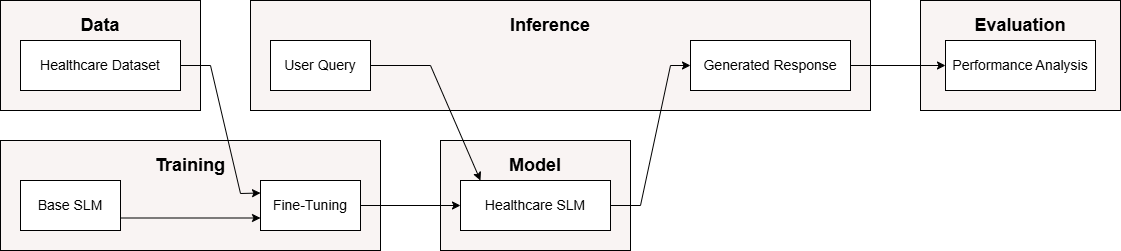

The diagram above was exported from draw.io. Its source (the exported page's mxGraphModel, read from the mxfile embedded in the PNG):
<mxGraphModel dx="1305" dy="653" grid="1" gridSize="10" guides="1" tooltips="1" connect="1" arrows="1" fold="1" page="1" pageScale="1" pageWidth="850" pageHeight="1100" math="0" shadow="0">
  <root>
    <mxCell id="0" />
    <mxCell id="1" parent="0" />
    <mxCell id="3S4hShiBoXArrpJBDaN--16" value="" style="rounded=0;whiteSpace=wrap;html=1;fillColor=#F9F4F3;" vertex="1" parent="1">
      <mxGeometry x="1000" y="280" width="200" height="110" as="geometry" />
    </mxCell>
    <mxCell id="3S4hShiBoXArrpJBDaN--13" value="" style="rounded=0;whiteSpace=wrap;html=1;fillColor=#F9F4F3;" vertex="1" parent="1">
      <mxGeometry x="520" y="420" width="190" height="110" as="geometry" />
    </mxCell>
    <mxCell id="3S4hShiBoXArrpJBDaN--8" value="" style="rounded=0;whiteSpace=wrap;html=1;fillColor=#F9F4F3;" vertex="1" parent="1">
      <mxGeometry x="80" y="420" width="380" height="110" as="geometry" />
    </mxCell>
    <mxCell id="3S4hShiBoXArrpJBDaN--1" value="" style="rounded=0;whiteSpace=wrap;html=1;fillColor=#F9F4F3;" vertex="1" parent="1">
      <mxGeometry x="80" y="280" width="200" height="110" as="geometry" />
    </mxCell>
    <mxCell id="3S4hShiBoXArrpJBDaN--21" style="rounded=0;orthogonalLoop=1;jettySize=auto;html=1;exitX=1;exitY=0.5;exitDx=0;exitDy=0;entryX=0;entryY=0.25;entryDx=0;entryDy=0;" edge="1" parent="1" source="3S4hShiBoXArrpJBDaN--2" target="3S4hShiBoXArrpJBDaN--10">
      <mxGeometry relative="1" as="geometry">
        <Array as="points">
          <mxPoint x="290" y="345" />
          <mxPoint x="320" y="473" />
        </Array>
      </mxGeometry>
    </mxCell>
    <mxCell id="3S4hShiBoXArrpJBDaN--2" value="&lt;font style=&quot;font-size: 14px;&quot;&gt;Healthcare Dataset&lt;/font&gt;" style="rounded=0;whiteSpace=wrap;html=1;" vertex="1" parent="1">
      <mxGeometry x="100" y="320" width="160" height="50" as="geometry" />
    </mxCell>
    <mxCell id="3S4hShiBoXArrpJBDaN--3" value="&lt;font style=&quot;font-size: 18px;&quot;&gt;&lt;b&gt;Data&lt;/b&gt;&lt;/font&gt;" style="text;html=1;whiteSpace=wrap;strokeColor=none;fillColor=none;align=center;verticalAlign=middle;rounded=0;" vertex="1" parent="1">
      <mxGeometry x="150" y="290" width="60" height="30" as="geometry" />
    </mxCell>
    <mxCell id="3S4hShiBoXArrpJBDaN--4" value="" style="rounded=0;whiteSpace=wrap;html=1;fillColor=#F9F4F3;" vertex="1" parent="1">
      <mxGeometry x="330" y="280" width="620" height="110" as="geometry" />
    </mxCell>
    <mxCell id="3S4hShiBoXArrpJBDaN--5" value="&lt;font style=&quot;font-size: 14px;&quot;&gt;User Query&lt;/font&gt;" style="rounded=0;whiteSpace=wrap;html=1;" vertex="1" parent="1">
      <mxGeometry x="350" y="320" width="100" height="50" as="geometry" />
    </mxCell>
    <mxCell id="3S4hShiBoXArrpJBDaN--6" value="&lt;font style=&quot;font-size: 18px;&quot;&gt;&lt;b&gt;Inference&lt;/b&gt;&lt;/font&gt;" style="text;html=1;whiteSpace=wrap;strokeColor=none;fillColor=none;align=center;verticalAlign=middle;rounded=0;" vertex="1" parent="1">
      <mxGeometry x="600" y="290" width="60" height="30" as="geometry" />
    </mxCell>
    <mxCell id="3S4hShiBoXArrpJBDaN--26" style="edgeStyle=orthogonalEdgeStyle;rounded=0;orthogonalLoop=1;jettySize=auto;html=1;exitX=1;exitY=0.5;exitDx=0;exitDy=0;entryX=0;entryY=0.5;entryDx=0;entryDy=0;" edge="1" parent="1" source="3S4hShiBoXArrpJBDaN--7" target="3S4hShiBoXArrpJBDaN--17">
      <mxGeometry relative="1" as="geometry" />
    </mxCell>
    <mxCell id="3S4hShiBoXArrpJBDaN--7" value="&lt;font style=&quot;font-size: 14px;&quot;&gt;Generated Response&lt;/font&gt;" style="rounded=0;whiteSpace=wrap;html=1;" vertex="1" parent="1">
      <mxGeometry x="770" y="320" width="160" height="50" as="geometry" />
    </mxCell>
    <mxCell id="3S4hShiBoXArrpJBDaN--22" style="edgeStyle=orthogonalEdgeStyle;rounded=0;orthogonalLoop=1;jettySize=auto;html=1;exitX=1;exitY=0.75;exitDx=0;exitDy=0;entryX=0;entryY=0.75;entryDx=0;entryDy=0;" edge="1" parent="1" source="3S4hShiBoXArrpJBDaN--9" target="3S4hShiBoXArrpJBDaN--10">
      <mxGeometry relative="1" as="geometry" />
    </mxCell>
    <mxCell id="3S4hShiBoXArrpJBDaN--9" value="&lt;font style=&quot;font-size: 14px;&quot;&gt;Base SLM&lt;/font&gt;" style="rounded=0;whiteSpace=wrap;html=1;" vertex="1" parent="1">
      <mxGeometry x="100" y="460" width="100" height="50" as="geometry" />
    </mxCell>
    <mxCell id="3S4hShiBoXArrpJBDaN--23" style="edgeStyle=orthogonalEdgeStyle;rounded=0;orthogonalLoop=1;jettySize=auto;html=1;exitX=1;exitY=0.5;exitDx=0;exitDy=0;" edge="1" parent="1" source="3S4hShiBoXArrpJBDaN--10" target="3S4hShiBoXArrpJBDaN--14">
      <mxGeometry relative="1" as="geometry" />
    </mxCell>
    <mxCell id="3S4hShiBoXArrpJBDaN--10" value="&lt;font style=&quot;font-size: 14px;&quot;&gt;Fine-Tuning&lt;/font&gt;" style="rounded=0;whiteSpace=wrap;html=1;" vertex="1" parent="1">
      <mxGeometry x="340" y="460" width="100" height="50" as="geometry" />
    </mxCell>
    <mxCell id="3S4hShiBoXArrpJBDaN--12" value="&lt;font style=&quot;font-size: 18px;&quot;&gt;&lt;b&gt;Training&lt;/b&gt;&lt;/font&gt;" style="text;html=1;whiteSpace=wrap;strokeColor=none;fillColor=none;align=center;verticalAlign=middle;rounded=0;" vertex="1" parent="1">
      <mxGeometry x="240" y="430" width="60" height="30" as="geometry" />
    </mxCell>
    <mxCell id="3S4hShiBoXArrpJBDaN--27" style="rounded=0;orthogonalLoop=1;jettySize=auto;html=1;exitX=1;exitY=0.5;exitDx=0;exitDy=0;entryX=0;entryY=0.5;entryDx=0;entryDy=0;" edge="1" parent="1" source="3S4hShiBoXArrpJBDaN--14" target="3S4hShiBoXArrpJBDaN--7">
      <mxGeometry relative="1" as="geometry">
        <Array as="points">
          <mxPoint x="720" y="485" />
          <mxPoint x="750" y="345" />
        </Array>
      </mxGeometry>
    </mxCell>
    <mxCell id="3S4hShiBoXArrpJBDaN--14" value="&lt;font style=&quot;font-size: 14px;&quot;&gt;Healthcare SLM&lt;/font&gt;" style="rounded=0;whiteSpace=wrap;html=1;" vertex="1" parent="1">
      <mxGeometry x="540" y="460" width="150" height="50" as="geometry" />
    </mxCell>
    <mxCell id="3S4hShiBoXArrpJBDaN--15" value="&lt;font style=&quot;font-size: 18px;&quot;&gt;&lt;b&gt;Model&lt;/b&gt;&lt;/font&gt;" style="text;html=1;whiteSpace=wrap;strokeColor=none;fillColor=none;align=center;verticalAlign=middle;rounded=0;" vertex="1" parent="1">
      <mxGeometry x="585" y="430" width="60" height="30" as="geometry" />
    </mxCell>
    <mxCell id="3S4hShiBoXArrpJBDaN--17" value="&lt;font style=&quot;font-size: 14px;&quot;&gt;Performance Analysis&lt;/font&gt;" style="rounded=0;whiteSpace=wrap;html=1;" vertex="1" parent="1">
      <mxGeometry x="1025" y="320" width="150" height="50" as="geometry" />
    </mxCell>
    <mxCell id="3S4hShiBoXArrpJBDaN--18" value="&lt;font style=&quot;font-size: 18px;&quot;&gt;&lt;b&gt;Evaluation&lt;/b&gt;&lt;/font&gt;" style="text;html=1;whiteSpace=wrap;strokeColor=none;fillColor=none;align=center;verticalAlign=middle;rounded=0;" vertex="1" parent="1">
      <mxGeometry x="1070" y="290" width="60" height="30" as="geometry" />
    </mxCell>
    <mxCell id="3S4hShiBoXArrpJBDaN--28" style="rounded=0;orthogonalLoop=1;jettySize=auto;html=1;exitX=1;exitY=0.5;exitDx=0;exitDy=0;entryX=0.133;entryY=0;entryDx=0;entryDy=0;entryPerimeter=0;" edge="1" parent="1" source="3S4hShiBoXArrpJBDaN--5" target="3S4hShiBoXArrpJBDaN--14">
      <mxGeometry relative="1" as="geometry">
        <Array as="points">
          <mxPoint x="510" y="345" />
        </Array>
      </mxGeometry>
    </mxCell>
  </root>
</mxGraphModel>